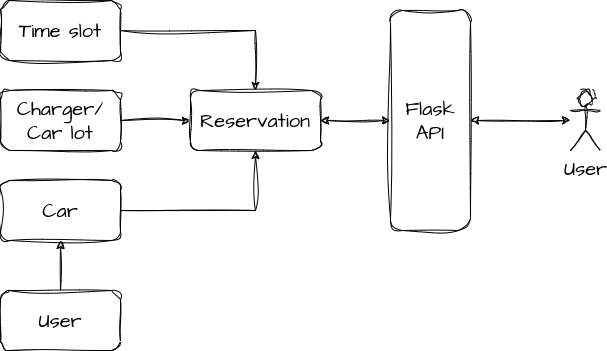

The diagram above was exported from draw.io. Its source (the exported page's mxGraphModel, read from the mxfile embedded in the PNG):
<mxGraphModel dx="1114" dy="843" grid="1" gridSize="10" guides="1" tooltips="1" connect="1" arrows="1" fold="1" page="1" pageScale="1" pageWidth="850" pageHeight="1100" math="0" shadow="0">
  <root>
    <mxCell id="0" />
    <mxCell id="1" parent="0" />
    <mxCell id="COYrlqDgicp-371LVxrz-3" style="edgeStyle=orthogonalEdgeStyle;rounded=0;sketch=1;hachureGap=4;jiggle=2;curveFitting=1;orthogonalLoop=1;jettySize=auto;html=1;exitX=1;exitY=0.5;exitDx=0;exitDy=0;entryX=0;entryY=0.5;entryDx=0;entryDy=0;fontFamily=Architects Daughter;fontSource=https%3A%2F%2Ffonts.googleapis.com%2Fcss%3Ffamily%3DArchitects%2BDaughter;fontSize=16;" edge="1" parent="1" source="COYrlqDgicp-371LVxrz-1" target="COYrlqDgicp-371LVxrz-2">
      <mxGeometry relative="1" as="geometry" />
    </mxCell>
    <mxCell id="COYrlqDgicp-371LVxrz-1" value="Charger/&lt;br&gt;Car lot" style="rounded=1;whiteSpace=wrap;html=1;sketch=1;hachureGap=4;jiggle=2;curveFitting=1;fontFamily=Architects Daughter;fontSource=https%3A%2F%2Ffonts.googleapis.com%2Fcss%3Ffamily%3DArchitects%2BDaughter;fontSize=20;" vertex="1" parent="1">
      <mxGeometry x="120" y="200" width="120" height="60" as="geometry" />
    </mxCell>
    <mxCell id="COYrlqDgicp-371LVxrz-2" value="Reservation" style="rounded=1;whiteSpace=wrap;html=1;sketch=1;hachureGap=4;jiggle=2;curveFitting=1;fontFamily=Architects Daughter;fontSource=https%3A%2F%2Ffonts.googleapis.com%2Fcss%3Ffamily%3DArchitects%2BDaughter;fontSize=20;" vertex="1" parent="1">
      <mxGeometry x="310" y="200" width="130" height="60" as="geometry" />
    </mxCell>
    <mxCell id="COYrlqDgicp-371LVxrz-5" style="edgeStyle=orthogonalEdgeStyle;rounded=0;sketch=1;hachureGap=4;jiggle=2;curveFitting=1;orthogonalLoop=1;jettySize=auto;html=1;exitX=1;exitY=0.5;exitDx=0;exitDy=0;entryX=0.5;entryY=0;entryDx=0;entryDy=0;fontFamily=Architects Daughter;fontSource=https%3A%2F%2Ffonts.googleapis.com%2Fcss%3Ffamily%3DArchitects%2BDaughter;fontSize=16;" edge="1" parent="1" source="COYrlqDgicp-371LVxrz-4" target="COYrlqDgicp-371LVxrz-2">
      <mxGeometry relative="1" as="geometry" />
    </mxCell>
    <mxCell id="COYrlqDgicp-371LVxrz-4" value="Time slot" style="rounded=1;whiteSpace=wrap;html=1;sketch=1;hachureGap=4;jiggle=2;curveFitting=1;fontFamily=Architects Daughter;fontSource=https%3A%2F%2Ffonts.googleapis.com%2Fcss%3Ffamily%3DArchitects%2BDaughter;fontSize=20;" vertex="1" parent="1">
      <mxGeometry x="120" y="110" width="120" height="60" as="geometry" />
    </mxCell>
    <mxCell id="COYrlqDgicp-371LVxrz-7" style="edgeStyle=orthogonalEdgeStyle;rounded=0;sketch=1;hachureGap=4;jiggle=2;curveFitting=1;orthogonalLoop=1;jettySize=auto;html=1;exitX=1;exitY=0.5;exitDx=0;exitDy=0;entryX=0.5;entryY=1;entryDx=0;entryDy=0;fontFamily=Architects Daughter;fontSource=https%3A%2F%2Ffonts.googleapis.com%2Fcss%3Ffamily%3DArchitects%2BDaughter;fontSize=16;" edge="1" parent="1" source="COYrlqDgicp-371LVxrz-6" target="COYrlqDgicp-371LVxrz-2">
      <mxGeometry relative="1" as="geometry" />
    </mxCell>
    <mxCell id="COYrlqDgicp-371LVxrz-6" value="Car" style="rounded=1;whiteSpace=wrap;html=1;sketch=1;hachureGap=4;jiggle=2;curveFitting=1;fontFamily=Architects Daughter;fontSource=https%3A%2F%2Ffonts.googleapis.com%2Fcss%3Ffamily%3DArchitects%2BDaughter;fontSize=20;" vertex="1" parent="1">
      <mxGeometry x="120" y="290" width="120" height="60" as="geometry" />
    </mxCell>
    <mxCell id="COYrlqDgicp-371LVxrz-9" style="edgeStyle=orthogonalEdgeStyle;rounded=0;sketch=1;hachureGap=4;jiggle=2;curveFitting=1;orthogonalLoop=1;jettySize=auto;html=1;exitX=0.5;exitY=0;exitDx=0;exitDy=0;entryX=0.5;entryY=1;entryDx=0;entryDy=0;fontFamily=Architects Daughter;fontSource=https%3A%2F%2Ffonts.googleapis.com%2Fcss%3Ffamily%3DArchitects%2BDaughter;fontSize=16;" edge="1" parent="1" source="COYrlqDgicp-371LVxrz-8" target="COYrlqDgicp-371LVxrz-6">
      <mxGeometry relative="1" as="geometry" />
    </mxCell>
    <mxCell id="COYrlqDgicp-371LVxrz-8" value="User" style="rounded=1;whiteSpace=wrap;html=1;sketch=1;hachureGap=4;jiggle=2;curveFitting=1;fontFamily=Architects Daughter;fontSource=https%3A%2F%2Ffonts.googleapis.com%2Fcss%3Ffamily%3DArchitects%2BDaughter;fontSize=20;" vertex="1" parent="1">
      <mxGeometry x="120" y="400" width="120" height="60" as="geometry" />
    </mxCell>
    <mxCell id="COYrlqDgicp-371LVxrz-11" style="edgeStyle=orthogonalEdgeStyle;rounded=0;sketch=1;hachureGap=4;jiggle=2;curveFitting=1;orthogonalLoop=1;jettySize=auto;html=1;exitX=0;exitY=0.5;exitDx=0;exitDy=0;entryX=1;entryY=0.5;entryDx=0;entryDy=0;fontFamily=Architects Daughter;fontSource=https%3A%2F%2Ffonts.googleapis.com%2Fcss%3Ffamily%3DArchitects%2BDaughter;fontSize=16;startArrow=classic;startFill=1;" edge="1" parent="1" source="COYrlqDgicp-371LVxrz-10" target="COYrlqDgicp-371LVxrz-2">
      <mxGeometry relative="1" as="geometry" />
    </mxCell>
    <mxCell id="COYrlqDgicp-371LVxrz-10" value="Flask &lt;br&gt;API" style="rounded=1;whiteSpace=wrap;html=1;sketch=1;hachureGap=4;jiggle=2;curveFitting=1;fontFamily=Architects Daughter;fontSource=https%3A%2F%2Ffonts.googleapis.com%2Fcss%3Ffamily%3DArchitects%2BDaughter;fontSize=20;" vertex="1" parent="1">
      <mxGeometry x="510" y="120" width="80" height="220" as="geometry" />
    </mxCell>
    <mxCell id="COYrlqDgicp-371LVxrz-14" style="edgeStyle=orthogonalEdgeStyle;rounded=0;sketch=1;hachureGap=4;jiggle=2;curveFitting=1;orthogonalLoop=1;jettySize=auto;html=1;entryX=1;entryY=0.5;entryDx=0;entryDy=0;fontFamily=Architects Daughter;fontSource=https%3A%2F%2Ffonts.googleapis.com%2Fcss%3Ffamily%3DArchitects%2BDaughter;fontSize=16;startArrow=classic;startFill=1;" edge="1" parent="1" source="COYrlqDgicp-371LVxrz-12" target="COYrlqDgicp-371LVxrz-10">
      <mxGeometry relative="1" as="geometry" />
    </mxCell>
    <mxCell id="COYrlqDgicp-371LVxrz-12" value="User" style="shape=umlActor;verticalLabelPosition=bottom;verticalAlign=top;html=1;outlineConnect=0;sketch=1;hachureGap=4;jiggle=2;curveFitting=1;fontFamily=Architects Daughter;fontSource=https%3A%2F%2Ffonts.googleapis.com%2Fcss%3Ffamily%3DArchitects%2BDaughter;fontSize=20;" vertex="1" parent="1">
      <mxGeometry x="690" y="200" width="30" height="60" as="geometry" />
    </mxCell>
  </root>
</mxGraphModel>